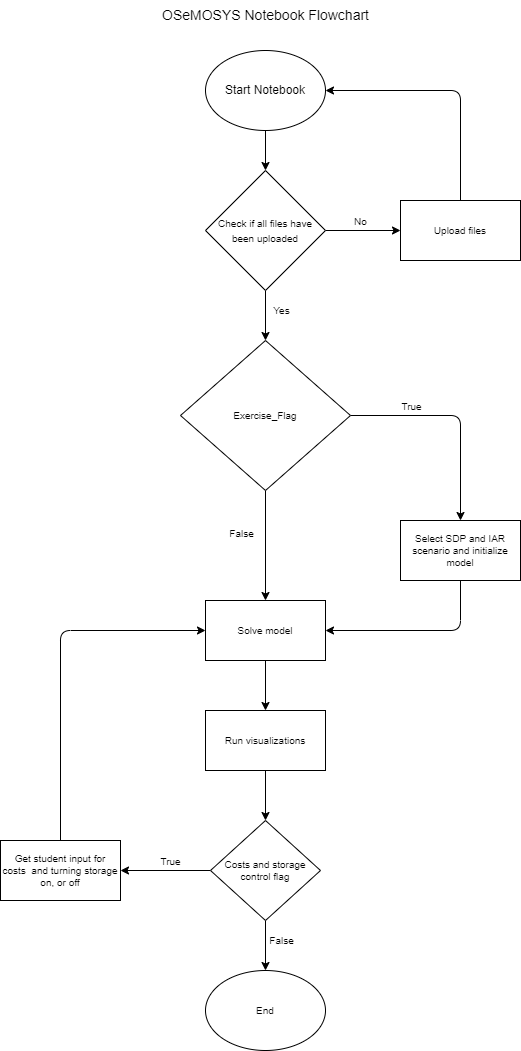

The diagram above was exported from draw.io. Its source (the exported page's mxGraphModel, read from the mxfile embedded in the PNG):
<mxGraphModel dx="1053" dy="598" grid="1" gridSize="10" guides="1" tooltips="1" connect="1" arrows="1" fold="1" page="1" pageScale="1" pageWidth="850" pageHeight="1100" math="0" shadow="0">
  <root>
    <mxCell id="0" />
    <mxCell id="1" parent="0" />
    <mxCell id="6" value="" style="edgeStyle=none;html=1;fontSize=10;" edge="1" parent="1" source="2" target="4">
      <mxGeometry relative="1" as="geometry" />
    </mxCell>
    <mxCell id="2" value="Start Notebook" style="ellipse;whiteSpace=wrap;html=1;" vertex="1" parent="1">
      <mxGeometry x="365" y="80" width="120" height="80" as="geometry" />
    </mxCell>
    <mxCell id="9" value="" style="edgeStyle=none;html=1;fontSize=10;" edge="1" parent="1" source="4" target="8">
      <mxGeometry relative="1" as="geometry" />
    </mxCell>
    <mxCell id="10" value="No" style="edgeLabel;html=1;align=center;verticalAlign=middle;resizable=0;points=[];fontSize=10;" vertex="1" connectable="0" parent="9">
      <mxGeometry x="0.3333" relative="1" as="geometry">
        <mxPoint x="-15" y="-10" as="offset" />
      </mxGeometry>
    </mxCell>
    <mxCell id="11" value="" style="edgeStyle=none;html=1;fontSize=10;" edge="1" parent="1" source="4" target="7">
      <mxGeometry relative="1" as="geometry" />
    </mxCell>
    <mxCell id="12" value="Yes" style="edgeLabel;html=1;align=center;verticalAlign=middle;resizable=0;points=[];fontSize=10;" vertex="1" connectable="0" parent="11">
      <mxGeometry x="-0.456" relative="1" as="geometry">
        <mxPoint x="15" y="6" as="offset" />
      </mxGeometry>
    </mxCell>
    <mxCell id="4" value="&lt;font style=&quot;font-size: 10px;&quot;&gt;Check if all files have been uploaded&lt;/font&gt;" style="rhombus;whiteSpace=wrap;html=1;" vertex="1" parent="1">
      <mxGeometry x="365" y="200" width="120" height="120" as="geometry" />
    </mxCell>
    <mxCell id="16" style="edgeStyle=none;html=1;exitX=1;exitY=0.5;exitDx=0;exitDy=0;entryX=0.5;entryY=0;entryDx=0;entryDy=0;fontSize=10;" edge="1" parent="1" source="7" target="15">
      <mxGeometry relative="1" as="geometry">
        <Array as="points">
          <mxPoint x="620" y="445" />
        </Array>
      </mxGeometry>
    </mxCell>
    <mxCell id="21" value="True" style="edgeLabel;html=1;align=center;verticalAlign=middle;resizable=0;points=[];fontSize=10;" vertex="1" connectable="0" parent="16">
      <mxGeometry x="-0.1405" y="-1" relative="1" as="geometry">
        <mxPoint x="-32" y="-11" as="offset" />
      </mxGeometry>
    </mxCell>
    <mxCell id="28" value="" style="edgeStyle=none;html=1;fontSize=10;" edge="1" parent="1" source="7" target="14">
      <mxGeometry relative="1" as="geometry" />
    </mxCell>
    <mxCell id="29" value="False" style="edgeLabel;html=1;align=center;verticalAlign=middle;resizable=0;points=[];fontSize=10;" vertex="1" connectable="0" parent="28">
      <mxGeometry x="0.24" y="2" relative="1" as="geometry">
        <mxPoint x="-27" y="-26" as="offset" />
      </mxGeometry>
    </mxCell>
    <mxCell id="7" value="Exercise_Flag" style="rhombus;whiteSpace=wrap;html=1;fontSize=10;" vertex="1" parent="1">
      <mxGeometry x="340" y="370" width="170" height="150" as="geometry" />
    </mxCell>
    <mxCell id="13" style="edgeStyle=none;html=1;exitX=0.5;exitY=0;exitDx=0;exitDy=0;fontSize=10;entryX=1;entryY=0.5;entryDx=0;entryDy=0;" edge="1" parent="1" source="8" target="2">
      <mxGeometry relative="1" as="geometry">
        <mxPoint x="620" y="120" as="targetPoint" />
        <Array as="points">
          <mxPoint x="620" y="120" />
        </Array>
      </mxGeometry>
    </mxCell>
    <mxCell id="8" value="Upload files" style="rounded=0;whiteSpace=wrap;html=1;fontSize=10;" vertex="1" parent="1">
      <mxGeometry x="560" y="230" width="120" height="60" as="geometry" />
    </mxCell>
    <mxCell id="31" value="" style="edgeStyle=none;html=1;fontSize=10;" edge="1" parent="1" source="14" target="27">
      <mxGeometry relative="1" as="geometry" />
    </mxCell>
    <mxCell id="14" value="Solve model" style="rounded=0;whiteSpace=wrap;html=1;fontSize=10;" vertex="1" parent="1">
      <mxGeometry x="365" y="630" width="120" height="60" as="geometry" />
    </mxCell>
    <mxCell id="30" style="edgeStyle=none;html=1;exitX=0.5;exitY=1;exitDx=0;exitDy=0;entryX=1;entryY=0.5;entryDx=0;entryDy=0;fontSize=10;" edge="1" parent="1" source="15" target="14">
      <mxGeometry relative="1" as="geometry">
        <Array as="points">
          <mxPoint x="620" y="660" />
        </Array>
      </mxGeometry>
    </mxCell>
    <mxCell id="15" value="Select SDP and IAR scenario and initialize model" style="rounded=0;whiteSpace=wrap;html=1;fontSize=10;" vertex="1" parent="1">
      <mxGeometry x="560" y="550" width="120" height="60" as="geometry" />
    </mxCell>
    <mxCell id="34" value="" style="edgeStyle=none;html=1;fontSize=10;" edge="1" parent="1" source="22" target="33">
      <mxGeometry relative="1" as="geometry" />
    </mxCell>
    <mxCell id="35" value="True" style="edgeLabel;html=1;align=center;verticalAlign=middle;resizable=0;points=[];fontSize=10;" vertex="1" connectable="0" parent="34">
      <mxGeometry x="-0.3778" relative="1" as="geometry">
        <mxPoint x="-12" y="-10" as="offset" />
      </mxGeometry>
    </mxCell>
    <mxCell id="40" value="" style="edgeStyle=none;html=1;fontSize=10;" edge="1" parent="1" source="22" target="39">
      <mxGeometry relative="1" as="geometry" />
    </mxCell>
    <mxCell id="41" value="False" style="edgeLabel;html=1;align=center;verticalAlign=middle;resizable=0;points=[];fontSize=10;" vertex="1" connectable="0" parent="40">
      <mxGeometry x="-0.56" relative="1" as="geometry">
        <mxPoint x="15" y="9" as="offset" />
      </mxGeometry>
    </mxCell>
    <mxCell id="22" value="Costs and storage control flag" style="rhombus;whiteSpace=wrap;html=1;fontSize=10;" vertex="1" parent="1">
      <mxGeometry x="370" y="850" width="110" height="100" as="geometry" />
    </mxCell>
    <mxCell id="32" value="" style="edgeStyle=none;html=1;fontSize=10;" edge="1" parent="1" source="27" target="22">
      <mxGeometry relative="1" as="geometry" />
    </mxCell>
    <mxCell id="27" value="Run visualizations" style="rounded=0;whiteSpace=wrap;html=1;fontSize=10;" vertex="1" parent="1">
      <mxGeometry x="365" y="740" width="120" height="60" as="geometry" />
    </mxCell>
    <mxCell id="37" style="edgeStyle=none;html=1;exitX=0.5;exitY=0;exitDx=0;exitDy=0;entryX=0;entryY=0.5;entryDx=0;entryDy=0;fontSize=10;" edge="1" parent="1" source="33" target="14">
      <mxGeometry relative="1" as="geometry">
        <Array as="points">
          <mxPoint x="220" y="660" />
        </Array>
      </mxGeometry>
    </mxCell>
    <mxCell id="33" value="Get student input for costs&amp;nbsp; and turning storage on, or off" style="rounded=0;whiteSpace=wrap;html=1;fontSize=10;" vertex="1" parent="1">
      <mxGeometry x="160" y="870" width="120" height="60" as="geometry" />
    </mxCell>
    <mxCell id="39" value="End" style="ellipse;whiteSpace=wrap;html=1;fontSize=10;" vertex="1" parent="1">
      <mxGeometry x="365" y="1000" width="120" height="80" as="geometry" />
    </mxCell>
    <mxCell id="42" value="&lt;font style=&quot;font-size: 14px;&quot;&gt;OSeMOSYS Notebook Flowchart&lt;/font&gt;" style="text;html=1;align=center;verticalAlign=middle;resizable=0;points=[];autosize=1;strokeColor=none;fillColor=none;fontSize=10;" vertex="1" parent="1">
      <mxGeometry x="310" y="30" width="230" height="30" as="geometry" />
    </mxCell>
  </root>
</mxGraphModel>